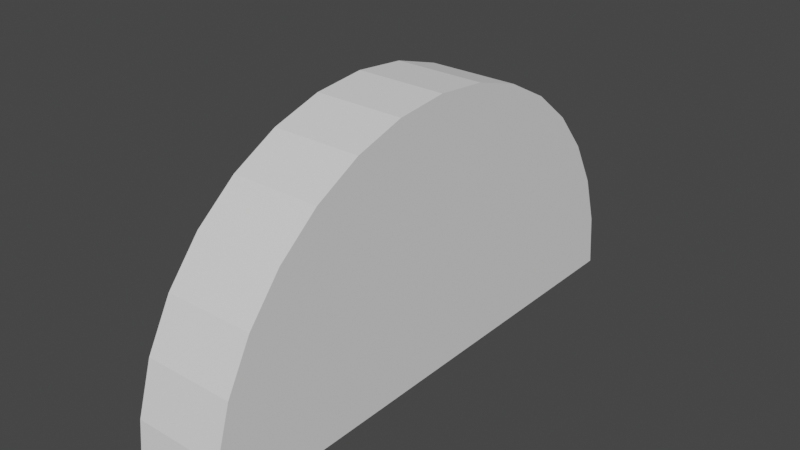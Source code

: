 # Source: semicircle.blend  (saved by Blender 2.92.15; exported with 4.5.12 LTS)
import bpy
from mathutils import Matrix  # noqa: F401  (used for matrix-valued properties, if any)

bpy.ops.wm.read_factory_settings(use_empty=True)
scene = bpy.context.scene
scene.name = 'Scene'

# ---- collections
col_collection = bpy.data.collections.new('Collection'); scene.collection.children.link(col_collection)

# ---- world
world_world = bpy.data.worlds.new('World'); scene.world = world_world
world_world.use_nodes = True; world_world.node_tree.nodes.clear()
_N = world_world.node_tree.nodes; _L = world_world.node_tree.links
n0 = _N.new('ShaderNodeOutputWorld'); n0.name = 'World Output'; n0.location = (300, 300)
n1 = _N.new('ShaderNodeBackground'); n1.name = 'Background'; n1.location = (10, 300)
n1.inputs[0].default_value = (0.05088, 0.05088, 0.05088, 1.0)
_L.new(n1.outputs[0], n0.inputs[0])
n0.is_active_output = True
world_world.color = (0.05088, 0.05088, 0.05088)
world_world.use_sun_shadow = False
world_world.sun_shadow_jitter_overblur = 0.0

# ---- meshes
me_circle = bpy.data.meshes.new('Circle')
me_circle.from_pydata([(0.08959, 0.15, -0.025), (0.06032, 0.1471, -0.025), (0.03218, 0.1386, -0.025), (0.006251, 0.1247, -0.025), (-0.01648, 0.1061, -0.025), (-0.03513, 0.08334, -0.025), (-0.049, 0.0574, -0.025), (-0.05753, 0.02926, -0.025), (-0.06041, 1.264e-08, -0.025), (-0.05753, -0.02926, -0.025), (-0.049, -0.0574, -0.025), (-0.03513, -0.08334, -0.025), (-0.01648, -0.1061, -0.025), (0.006251, -0.1247, -0.025), (0.03218, -0.1386, -0.025), (0.06032, -0.1471, -0.025), (0.08959, -0.15, -0.025), (0.08959, 0.15, 0.025), (0.06032, 0.1471, 0.025), (0.03218, 0.1386, 0.025), (0.006251, 0.1247, 0.025), (-0.01648, 0.1061, 0.025), (-0.03513, 0.08334, 0.025), (-0.049, 0.0574, 0.025), (-0.05753, 0.02926, 0.025), (-0.06041, 1.264e-08, 0.025), (-0.05753, -0.02926, 0.025), (-0.049, -0.0574, 0.025), (-0.03513, -0.08334, 0.025), (-0.01648, -0.1061, 0.025), (0.006251, -0.1247, 0.025), (0.03218, -0.1386, 0.025), (0.06032, -0.1471, 0.025), (0.08959, -0.15, 0.025)], [], [(1, 0, 16, 15, 14, 13, 12, 11, 10, 9, 8, 7, 6, 5, 4, 3, 2), (18, 19, 20, 21, 22, 23, 24, 25, 26, 27, 28, 29, 30, 31, 32, 33, 17), (1, 2, 19, 18), (16, 0, 17, 33), (9, 10, 27, 26), (2, 3, 20, 19), (10, 11, 28, 27), (3, 4, 21, 20), (11, 12, 29, 28), (4, 5, 22, 21), (12, 13, 30, 29), (5, 6, 23, 22), (13, 14, 31, 30), (6, 7, 24, 23), (14, 15, 32, 31), (7, 8, 25, 24), (0, 1, 18, 17), (15, 16, 33, 32), (8, 9, 26, 25)])
_uv = me_circle.uv_layers.new(name='UVMap')
_uv.uv.foreach_set('vector', [0.0, 0.0, 0.0, 0.0, 0.0, 0.0, 0.0, 0.0, 0.0, 0.0, 0.0, 0.0, 0.0, 0.0, 0.0, 0.0, 0.0, 0.0, 0.0, 0.0, 0.0, 0.0, 0.0, 0.0, 0.0, 0.0, 0.0, 0.0, 0.0, 0.0, 0.0, 0.0, 0.0, 0.0, 0.0, 0.0, 0.0, 0.0, 0.0, 0.0, 0.0, 0.0, 0.0, 0.0, 0.0, 0.0, 0.0, 0.0, 0.0, 0.0, 0.0, 0.0, 0.0, 0.0, 0.0, 0.0, 0.0, 0.0, 0.0, 0.0, 0.0, 0.0, 0.0, 0.0, 0.0, 0.0, 0.0, 0.0, 0.0, 0.0, 0.0, 0.0, 0.0, 0.0, 0.0, 0.0, 0.0, 0.0, 0.0, 0.0, 0.0, 0.0, 0.0, 0.0, 0.0, 0.0, 0.0, 0.0, 0.0, 0.0, 0.0, 0.0, 0.0, 0.0, 0.0, 0.0, 0.0, 0.0, 0.0, 0.0, 0.0, 0.0, 0.0, 0.0, 0.0, 0.0, 0.0, 0.0, 0.0, 0.0, 0.0, 0.0, 0.0, 0.0, 0.0, 0.0, 0.0, 0.0, 0.0, 0.0, 0.0, 0.0, 0.0, 0.0, 0.0, 0.0, 0.0, 0.0, 0.0, 0.0, 0.0, 0.0, 0.0, 0.0, 0.0, 0.0, 0.0, 0.0, 0.0, 0.0, 0.0, 0.0, 0.0, 0.0, 0.0, 0.0, 0.0, 0.0, 0.0, 0.0, 0.0, 0.0, 0.0, 0.0, 0.0, 0.0, 0.0, 0.0, 0.0, 0.0, 0.0, 0.0, 0.0, 0.0, 0.0, 0.0, 0.0, 0.0, 0.0, 0.0, 0.0, 0.0, 0.0, 0.0, 0.0, 0.0, 0.0, 0.0, 0.0, 0.0, 0.0, 0.0, 0.0, 0.0, 0.0, 0.0, 0.0, 0.0, 0.0, 0.0, 0.0, 0.0, 0.0, 0.0, 0.0, 0.0, 0.0, 0.0, 0.0, 0.0, 0.0, 0.0, 0.0, 0.0])
me_circle.use_remesh_fix_poles = True
me_circle.use_remesh_preserve_attributes = False
me_circle.use_mirror_vertex_groups = False
me_circle.update()

# ---- objects
ob_circle = bpy.data.objects.new('Circle', me_circle)

# ---- transforms, parenting, visibility, modifiers, constraints
ob_circle.location = (0.0, 0.0, 0.0)
ob_circle.rotation_euler = (0.0, 1.571, 0.0)
ob_circle.lineart.crease_threshold = 0.0

# ---- collection membership
col_collection.objects.link(ob_circle)

# ---- scene / render settings (as saved in the file)
scene.frame_start = 1; scene.frame_end = 250; scene.frame_set(1)
scene.render.engine = 'BLENDER_EEVEE_NEXT'
scene.cycles.use_denoising = False
scene.cycles.samples = 128
scene.cycles.sampling_pattern = 'TABULATED_SOBOL'
scene.cycles.use_adaptive_sampling = False
scene.cycles.use_light_tree = False
scene.view_settings.view_transform = 'Filmic'
bpy.context.view_layer.update()

# ---- added for rendering (the .blend has no active camera and no usable light): camera, sun
cam_auto = bpy.data.cameras.new('AutoCamera')
cam_auto.lens = 50.0
cam_auto.sensor_width = 36.0
cam_auto.clip_end = 1000.0
ob_auto_camera = bpy.data.objects.new('AutoCamera', cam_auto)
scene.collection.objects.link(ob_auto_camera)
ob_auto_camera.location = (0.313759, -0.376511, 0.23642)
ob_auto_camera.rotation_euler = (1.09748, -7.21219e-08, 0.694738)
scene.camera = ob_auto_camera
light_auto_sun = bpy.data.lights.new('AutoSun', 'SUN')
light_auto_sun.energy = 3.0
light_auto_sun.angle = 0.0523599
ob_auto_sun = bpy.data.objects.new('AutoSun', light_auto_sun)
scene.collection.objects.link(ob_auto_sun)
ob_auto_sun.rotation_euler = (0.872665, 0.174533, 0.523599)
bpy.context.view_layer.update()
